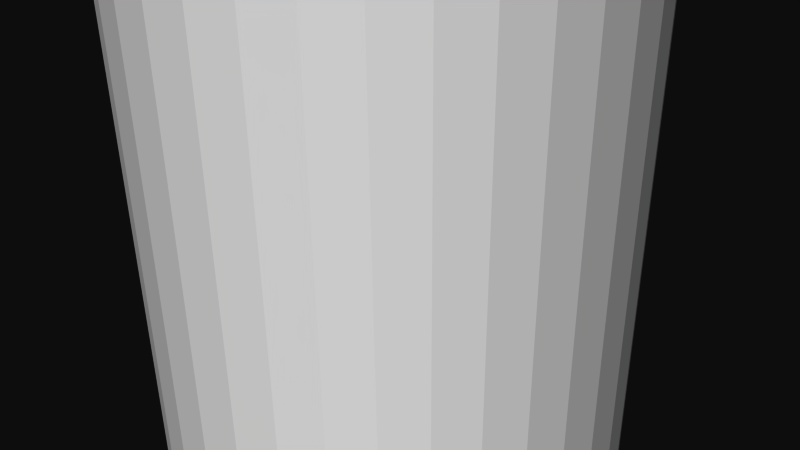 # Source: 12118.blend  (saved by Blender 2.72.0; exported with 4.5.12 LTS)
import bpy
from mathutils import Matrix  # noqa: F401  (used for matrix-valued properties, if any)

bpy.ops.wm.read_factory_settings(use_empty=True)
scene = bpy.context.scene
scene.name = 'Scene'

# ---- collections
col_collection_1 = bpy.data.collections.new('Collection 1'); scene.collection.children.link(col_collection_1)

# ---- materials (node trees are filled in below, after node groups)
mat_material = bpy.data.materials.new('Material')
mat_material.alpha_threshold = 0.0
mat_material.use_transparent_shadow = False
mat_material.diffuse_color = (1.0, 1.0, 1.0, 1.0)
mat_material.specular_color = (0.902, 0.902, 0.902)
mat_material.roughness = 0.5

# ---- material node trees

# ---- world
world_world = bpy.data.worlds.new('World'); scene.world = world_world
world_world.color = (0.05088, 0.05088, 0.05088)
world_world.use_sun_shadow = False
world_world.sun_shadow_jitter_overblur = 0.0
world_world.cycles.sampling_method = 'MANUAL'
world_world.cycles.sample_map_resolution = 256

# ---- cameras
cam_camera = bpy.data.cameras.new('Camera')
cam_camera.clip_end = 100.0
cam_camera.lens = 35.0
cam_camera.sensor_width = 32.0
cam_camera.sensor_height = 18.0
cam_camera.ortho_scale = 7.314
cam_camera.dof.focus_distance = 0.0
cam_camera.dof.aperture_fstop = 128.0

# ---- meshes
me_rob_12118 = bpy.data.meshes.new('ROB-12118')
me_rob_12118.from_pydata([(-1.905, 50.8, -2.852), (-1.905, -50.8, -2.852), (-2.312, -50.8, -2.487), (-2.312, 50.8, -2.487), (-2.651, -50.8, -2.059), (-2.651, 50.8, -2.059), (-2.911, -50.8, -1.579), (-2.911, 50.8, -1.579), (-3.085, -50.8, -1.061), (-3.085, 50.8, -1.061), (-3.168, -50.8, -0.5206), (-3.168, 50.8, -0.5206), (-3.157, -50.8, 0.02556), (-3.157, 50.8, 0.02556), (-3.053, -50.8, 0.5618), (-3.053, 50.8, 0.5618), (-2.858, -50.8, 1.072), (-2.858, 50.8, 1.072), (-2.578, -50.8, 1.542), (-2.578, 50.8, 1.542), (-2.222, -50.8, 1.956), (-2.222, 50.8, 1.956), (-1.801, -50.8, 2.303), (-1.801, 50.8, 2.303), (-1.326, -50.8, 2.573), (-1.326, 50.8, 2.573), (-0.8114, -50.8, 2.758), (-0.8114, 50.8, 2.758), (-0.2732, -50.8, 2.852), (-0.2732, 50.8, 2.852), (0.2732, -50.8, 2.852), (0.2732, 50.8, 2.852), (0.8114, -50.8, 2.758), (0.8114, 50.8, 2.758), (1.326, -50.8, 2.573), (1.326, 50.8, 2.573), (1.801, -50.8, 2.303), (1.801, 50.8, 2.303), (2.222, -50.8, 1.956), (2.222, 50.8, 1.956), (2.578, -50.8, 1.542), (2.578, 50.8, 1.542), (2.858, -50.8, 1.072), (2.858, 50.8, 1.072), (3.053, -50.8, 0.5618), (3.053, 50.8, 0.5618), (3.157, -50.8, 0.02556), (3.157, 50.8, 0.02556), (3.168, -50.8, -0.5206), (3.168, 50.8, -0.5206), (3.085, -50.8, -1.061), (3.085, 50.8, -1.061), (2.911, -50.8, -1.579), (2.911, 50.8, -1.579), (2.651, -50.8, -2.059), (2.651, 50.8, -2.059), (2.312, -50.8, -2.487), (2.312, 50.8, -2.487), (1.905, -50.8, -2.852), (1.905, 50.8, -2.852)], [], [(52, 53, 51, 50), (16, 17, 15, 14), (24, 25, 23, 22), (44, 45, 43, 42), (18, 19, 17, 16), (36, 37, 35, 34), (50, 51, 49, 48), (46, 47, 45, 44), (42, 43, 41, 40), (54, 55, 53, 52), (48, 49, 47, 46), (8, 9, 7, 6), (20, 21, 19, 18), (4, 5, 3, 2), (40, 41, 39, 38), (22, 23, 21, 20), (28, 29, 27, 26), (14, 15, 13, 12), (12, 13, 11, 10), (2, 3, 0, 1), (58, 59, 57, 56), (6, 7, 5, 4), (53, 55, 57, 59, 0, 3, 5, 7, 9, 11, 13, 15, 17, 19, 21, 23, 25, 27, 29, 31, 33, 35, 37, 39, 41, 43, 45, 47, 49, 51), (30, 31, 29, 28), (59, 58, 1, 0), (10, 11, 9, 8), (26, 27, 25, 24), (34, 35, 33, 32), (32, 33, 31, 30), (32, 30, 28, 26, 24, 22, 20, 18, 16, 14, 12, 10, 8, 6, 4, 2, 1, 58, 56, 54, 52, 50, 48, 46, 44, 42, 40, 38, 36, 34), (38, 39, 37, 36), (56, 57, 55, 54)])
me_rob_12118.materials.append(mat_material)
me_rob_12118.use_remesh_preserve_volume = False
me_rob_12118.use_remesh_preserve_attributes = False
me_rob_12118.use_mirror_vertex_groups = False
me_rob_12118.update()

# ---- objects
ob_rob_12118 = bpy.data.objects.new('ROB-12118', me_rob_12118)
ob_camera = bpy.data.objects.new('Camera', cam_camera)

# ---- transforms, parenting, visibility, modifiers, constraints
ob_rob_12118.location = (0.0, 0.0, 0.0)
ob_rob_12118.rotation_euler = (1.571, -0.0, 0.0)
ob_rob_12118.lineart.crease_threshold = 0.0
ob_camera.location = (7.481, -6.508, 5.344)
ob_camera.rotation_euler = (1.109, 0.01082, 0.8149)
ob_camera.lock_rotations_4d = False
ob_camera.empty_display_type = 'ARROWS'
ob_camera.color = (0.0, 0.0, 0.0, 0.0)
ob_camera.display_type = 'WIRE'
ob_camera.lineart.crease_threshold = 0.0

# ---- collection membership
col_collection_1.objects.link(ob_rob_12118)
col_collection_1.objects.link(ob_camera)

# ---- scene / render settings (as saved in the file)
scene.camera = ob_camera
scene.frame_start = 1; scene.frame_end = 250; scene.frame_set(1)
scene.render.engine = 'BLENDER_EEVEE_NEXT'
scene.render.resolution_percentage = 50
scene.render.dither_intensity = 0.0
scene.cycles.use_denoising = False
scene.cycles.samples = 10
scene.cycles.sampling_pattern = 'TABULATED_SOBOL'
scene.cycles.light_sampling_threshold = 0.0
scene.cycles.use_adaptive_sampling = False
scene.cycles.use_light_tree = False
scene.cycles.blur_glossy = 0.0
scene.cycles.pixel_filter_type = 'GAUSSIAN'
scene.cycles.sample_clamp_indirect = 0.0
scene.view_settings.view_transform = 'Raw'
bpy.context.view_layer.update()

# ---- added for rendering (the .blend has no usable light): sun
light_auto_sun = bpy.data.lights.new('AutoSun', 'SUN')
light_auto_sun.energy = 3.0
light_auto_sun.angle = 0.0523599
ob_auto_sun = bpy.data.objects.new('AutoSun', light_auto_sun)
scene.collection.objects.link(ob_auto_sun)
ob_auto_sun.rotation_euler = (0.872665, 0.174533, 0.523599)
bpy.context.view_layer.update()
